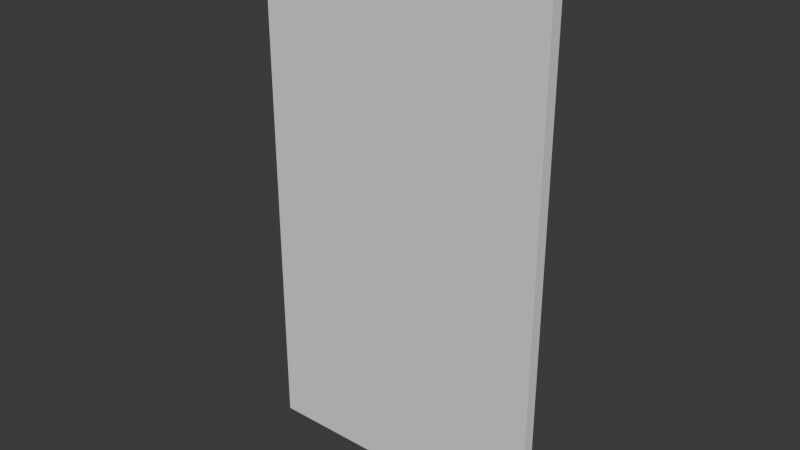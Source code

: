 # Source: FD-003_Door.blend  (saved by Blender 4.2.67; exported with 4.5.12 LTS)
import bpy
from mathutils import Matrix  # noqa: F401  (used for matrix-valued properties, if any)

bpy.ops.wm.read_factory_settings(use_empty=True)
scene = bpy.context.scene
scene.name = 'Scene'

# ---- collections
col_collection = bpy.data.collections.new('Collection'); scene.collection.children.link(col_collection)
col_collection_001 = bpy.data.collections.new('Collection.001'); scene.collection.children.link(col_collection_001)
col_export = bpy.data.collections.new('Export'); scene.collection.children.link(col_export)

# ---- world
world_world = bpy.data.worlds.new('World'); scene.world = world_world
world_world.use_nodes = True; world_world.node_tree.nodes.clear()
_N = world_world.node_tree.nodes; _L = world_world.node_tree.links
n0 = _N.new('ShaderNodeOutputWorld'); n0.name = 'World Output'; n0.location = (300, 300)
n1 = _N.new('ShaderNodeBackground'); n1.name = 'Background'; n1.location = (10, 300)
n1.inputs[0].default_value = (0.05088, 0.05088, 0.05088, 1.0)
_L.new(n1.outputs[0], n0.inputs[0])
n0.is_active_output = True
world_world.color = (0.05088, 0.05088, 0.05088)
world_world.sun_shadow_jitter_overblur = 0.0

# ---- meshes
me_cube_001 = bpy.data.meshes.new('Cube.001')
me_cube_001.from_pydata([(-1.102, 0.0, 0.0), (-1.102, 0.0, 9.806), (-1.102, 12.51, 0.0), (-1.102, 12.51, 9.806), (0.8985, 0.0, 0.0), (0.8985, 0.0, 9.806), (0.8985, 12.51, 0.0), (0.8985, 12.51, 9.806)], [], [(0, 1, 3, 2), (2, 3, 7, 6), (6, 7, 5, 4), (4, 5, 1, 0), (2, 6, 4, 0), (7, 3, 1, 5)])
_uv = me_cube_001.uv_layers.new(name='UVMap')
_uv.uv.foreach_set('vector', [0.375, 0.0, 0.625, 0.0, 0.625, 0.25, 0.375, 0.25, 0.375, 0.25, 0.625, 0.25, 0.625, 0.5, 0.375, 0.5, 0.375, 0.5, 0.625, 0.5, 0.625, 0.75, 0.375, 0.75, 0.375, 0.75, 0.625, 0.75, 0.625, 1.0, 0.375, 1.0, 0.125, 0.5, 0.375, 0.5, 0.375, 0.75, 0.125, 0.75, 0.625, 0.5, 0.875, 0.5, 0.875, 0.75, 0.625, 0.75])
me_cube_001.update()

# ---- objects
ob_door = bpy.data.objects.new('Door', me_cube_001)

# ---- transforms, parenting, visibility, modifiers, constraints
ob_door.location = (0.0, 0.0, 0.0)
ob_door.rotation_euler = (0.0, -0.0, 1.571)
ob_door.scale = (0.02, 0.08, 0.1836)

# ---- collection membership
col_export.objects.link(ob_door)

# ---- scene / render settings (as saved in the file)
scene.frame_start = 1; scene.frame_end = 250; scene.frame_set(1)
scene.render.engine = 'BLENDER_EEVEE_NEXT'
bpy.context.view_layer.update()

# ---- added for rendering (the .blend has no active camera and no usable light): camera, sun
cam_auto = bpy.data.cameras.new('AutoCamera')
cam_auto.lens = 50.0
cam_auto.sensor_width = 36.0
cam_auto.clip_end = 1000.0
ob_auto_camera = bpy.data.objects.new('AutoCamera', cam_auto)
scene.collection.objects.link(ob_auto_camera)
ob_auto_camera.location = (1.40547, -2.28913, 2.42474)
ob_auto_camera.rotation_euler = (1.09748, -7.21219e-08, 0.694738)
scene.camera = ob_auto_camera
light_auto_sun = bpy.data.lights.new('AutoSun', 'SUN')
light_auto_sun.energy = 3.0
light_auto_sun.angle = 0.0523599
ob_auto_sun = bpy.data.objects.new('AutoSun', light_auto_sun)
scene.collection.objects.link(ob_auto_sun)
ob_auto_sun.rotation_euler = (0.872665, 0.174533, 0.523599)
bpy.context.view_layer.update()
